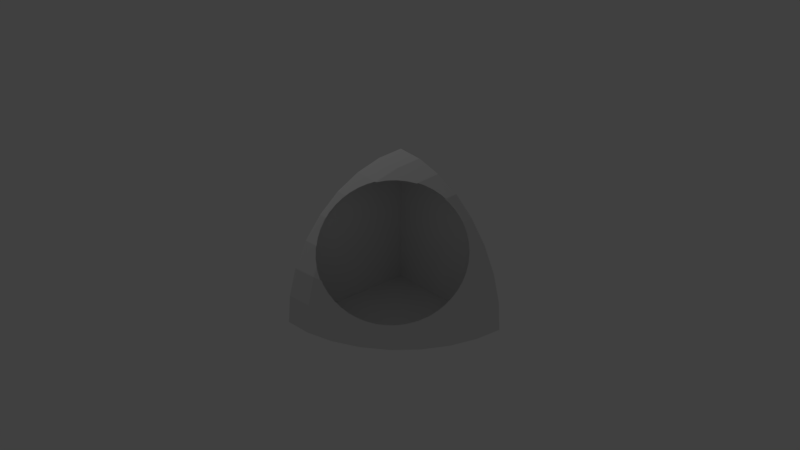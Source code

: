 # Source: wedge-0.12.blend  (saved by Blender 2.78.0; exported with 4.5.12 LTS)
import bpy
from mathutils import Matrix  # noqa: F401  (used for matrix-valued properties, if any)

bpy.ops.wm.read_factory_settings(use_empty=True)
scene = bpy.context.scene
scene.name = 'Scene'

# ---- collections
col_collection_1 = bpy.data.collections.new('Collection 1'); scene.collection.children.link(col_collection_1)

# ---- materials (node trees are filled in below, after node groups)
mat_material = bpy.data.materials.new('Material')
mat_material.alpha_threshold = 0.0
mat_material.use_transparent_shadow = False
mat_material.roughness = 0.5
mat_material.line_color = (0.0, 0.0, 0.0, 1.0)

# ---- material node trees

# ---- world
world_world = bpy.data.worlds.new('World'); scene.world = world_world
world_world.color = (0.05088, 0.05088, 0.05088)
world_world.use_sun_shadow = False
world_world.sun_shadow_jitter_overblur = 0.0
world_world.cycles.sampling_method = 'MANUAL'

# ---- cameras
cam_camera = bpy.data.cameras.new('Camera')
cam_camera.clip_end = 100.0
cam_camera.lens = 35.0
cam_camera.sensor_width = 32.0
cam_camera.sensor_height = 18.0
cam_camera.ortho_scale = 7.314
cam_camera.dof.focus_distance = 0.0
cam_camera.dof.aperture_fstop = 128.0

# ---- lights
light_lamp = bpy.data.lights.new('Lamp', 'POINT')
light_lamp.transmission_factor = 0.0
light_lamp.cutoff_distance = 30.0
light_lamp.energy = 100.0
light_lamp.shadow_buffer_clip_start = 1.001
light_lamp.shadow_soft_size = 0.1
light_lamp.shadow_maximum_resolution = 0.006
light_lamp.use_absolute_resolution = True

# ---- meshes
me_cube = bpy.data.meshes.new('Cube')
me_cube.from_pydata([(-0.004834, -0.001764, -0.003168), (-0.01058, 1.731, 3.545e-08), (-1.225, 1.225, 1.069e-08), (-1.225, 1.715e-07, 1.225), (-1.732, 2.676e-07, 5.345e-09), (-0.6628, 1.6, 3.356e-08), (-1.6, 0.6628, 7.642e-09), (-1.6, 2.441e-07, 0.6628), (-0.6628, 2.164e-08, 1.6), (-0.9627, 1.441, 2.602e-08), (-1.441, 0.9627, 7.874e-09), (-1.698, 2.621e-07, 0.3377), (-0.3377, -6.24e-08, 1.698), (-1.211, 1.211, 0.2655), (-0.3377, 1.698, 3.974e-08), (-1.698, 0.3377, 2.833e-09), (-1.441, 2.134e-07, 0.9628), (-0.9628, 9.999e-08, 1.441), (-0.6604, 0.3183, 1.568), (-0.3239, 0.6553, 1.569), (-0.3183, 1.568, 0.6604), (-0.6553, 1.569, 0.3239), (-1.568, 0.3183, 0.6604), (-1.569, 0.6553, 0.3239), (-1.664, 0.3337, 0.3368), (-1.417, 0.951, 0.3004), (-0.3337, 1.664, 0.3368), (-0.8568, 0.8532, 1.24), (-0.3368, 0.3337, 1.664), (-0.951, 1.417, 0.3004), (-1.224, -0.004602, 1.224), (-1.732, 2.68e-07, -0.005287), (-1.6, -0.004947, 0.6628), (-0.9626, -0.004469, 1.441), (-0.3377, -0.004312, 1.697), (-1.697, -0.005146, 0.3377), (-1.44, -0.004763, 0.9626), (-0.008478, -0.004291, 1.731), (-0.008456, -1.433e-07, 1.731), (-0.008618, 0.6626, 1.599), (-0.009078, 1.224, 1.224), (-0.009768, 1.599, 0.6628), (-0.01017, 1.697, 0.3377), (-0.0094, 1.44, 0.9626), (-0.008814, 0.9623, 1.44), (-0.008498, 0.3376, 1.697), (-1.225, 1.225, -0.004535), (-0.6627, 1.6, -0.004305), (-1.6, 0.6627, -0.00488), (-0.3377, 1.698, -0.004245), (-0.9626, 1.44, -0.004403), (-1.697, 0.3377, -0.00508), (-1.44, 0.9626, -0.004696), (-1.486, 0.3068, 0.8185), (-1.218, 0.1265, 1.218), (-1.53, 0.46, 0.6496), (-0.4265, 1.539, 0.6521), (-0.3248, 0.6346, 1.575), (-1.206, 1.206, 0.2959), (-0.3116, 0.6556, 1.57), (-1.52, 0.6383, 0.5055), (-1.406, 0.9447, 0.3477), (-0.6605, 0.3104, 1.569), (-0.1494, 0.9568, 1.429), (-0.6446, 0.319, 1.573), (-0.6391, 0.3193, 1.575), (-0.6407, 1.527, 0.479), (-0.9583, 0.155, 1.428), (-0.1957, 1.424, 0.9571), (-0.946, 1.408, 0.3379), (-1.422, 0.2187, 0.9564), (-0.1135, 1.219, 1.219), (-0.3171, 1.511, 0.766), (-0.3884, 1.533, 0.6852), (-1.013, 1.36, 0.3137), (-1.103, 1.291, 0.2961), (-1.194, 1.215, 0.294), (-1.47, 0.2755, 0.8561), (-1.427, 0.2224, 0.9464), (-1.271, 1.126, 0.2978), (-1.341, 1.036, 0.3155), (-1.404, 0.9469, 0.3467), (-0.4644, 1.541, 0.6082), (-0.5469, 1.537, 0.5378), (-0.1111, 1.238, 1.195), (-0.1217, 1.306, 1.11), (-0.1529, 1.372, 1.026), (-0.2503, 0.723, 1.541), (-0.1958, 0.8098, 1.501), (-0.1594, 0.9025, 1.456), (-1.154, 0.1157, 1.271), (-1.071, 0.1193, 1.339), (-0.9894, 0.1402, 1.404), (-0.3195, 0.641, 1.574), (-0.8998, 0.1665, 1.457), (-0.8075, 0.2025, 1.502), (-0.7218, 0.2555, 1.542), (-0.7276, 1.499, 0.4211), (-0.8216, 1.463, 0.3751), (-0.9212, 1.42, 0.3422), (-1.523, 0.4128, 0.6907), (-1.502, 0.34, 0.771), (-1.367, 0.1728, 1.031), (-1.301, 0.1404, 1.115), (-1.234, 0.1257, 1.198), (-1.527, 0.5759, 0.5454), (-1.531, 0.4917, 0.6151), (-1.448, 0.8487, 0.3802), (-1.484, 0.7547, 0.4264), (-1.513, 0.6652, 0.4833), (-0.2007, 1.433, 0.9406), (-0.2508, 1.476, 0.8492), (-0.1314, 0.9921, 1.402), (-0.1081, 1.074, 1.337), (-0.1031, 1.158, 1.268), (-0.5421, 0.3812, 1.586), (-0.4539, 0.4568, 1.59), (-0.379, 0.545, 1.586), (-0.9481, 1.412, 0.3219), (-0.33, 0.6547, 1.567), (-1.218, 0.1333, 1.218), (-0.1594, 0.9564, 1.428), (-0.4112, 1.543, 0.6533), (-1.208, 1.208, 0.2804), (-1.489, 0.3072, 0.8126), (-1.523, 0.6394, 0.4929), (-0.1123, 1.246, 1.185), (-1.409, 0.9466, 0.3336), (-1.104, 1.295, 0.2799), (-0.6423, 1.531, 0.4624), (-0.1254, 1.314, 1.1), (-1.532, 0.4498, 0.6503), (-0.6598, 0.3268, 1.566), (-0.3108, 1.514, 0.7642), (-0.9579, 0.1671, 1.427), (-1.374, 0.1787, 1.022), (-0.1922, 1.425, 0.9572), (-1.432, 0.2285, 0.936), (-0.1558, 1.38, 1.016), (-1.013, 1.365, 0.2983), (-1.195, 1.219, 0.2784), (-1.162, 0.1239, 1.263), (-1.079, 0.1276, 1.331), (-0.9974, 0.1484, 1.396), (-0.9095, 0.1765, 1.451), (-0.8171, 0.2127, 1.496), (-0.7312, 0.2658, 1.536), (-1.53, 0.5791, 0.5315), (-1.534, 0.4948, 0.6015), (-1.528, 0.4174, 0.6786), (-1.507, 0.3444, 0.7592), (-1.45, 0.8523, 0.3655), (-1.487, 0.7581, 0.4117), (-1.516, 0.6685, 0.469), (-0.3178, 1.518, 0.7534), (-0.3893, 1.539, 0.6724), (-0.2011, 1.439, 0.9285), (-0.2512, 1.482, 0.8368), (-0.2584, 0.7335, 1.535), (-0.2039, 0.8205, 1.495), (-0.1674, 0.9134, 1.45), (-0.7273, 1.504, 0.4059), (-0.8216, 1.468, 0.3598), (-0.9214, 1.424, 0.3267), (-1.308, 0.1467, 1.106), (-1.241, 0.1321, 1.189), (-0.1367, 1.001, 1.394), (-0.1134, 1.084, 1.328), (-0.1085, 1.168, 1.26), (-0.6489, 0.3314, 1.568), (-0.5513, 0.3917, 1.58), (-0.4628, 0.4673, 1.584), (-0.388, 0.5558, 1.58), (-1.475, 0.2803, 0.845), (-1.273, 1.13, 0.2823), (-1.343, 1.039, 0.3), (-1.407, 0.9506, 0.3316), (-0.463, 1.546, 0.5935), (-0.5457, 1.542, 0.5228), (-0.6395, 1.532, 0.4637)], [(121, 63), (72, 73), (73, 56), (68, 110), (110, 111), (134, 144), (144, 145), (145, 146), (158, 159), (159, 160), (160, 121), (121, 166), (166, 167), (167, 168)], [(29, 9, 2, 13, 128), (52, 10, 2, 46), (36, 30, 3, 16), (28, 65, 64, 62, 8, 12), (35, 32, 7, 11), (51, 15, 6, 48), (26, 14, 5, 21), (25, 127, 176, 175, 174, 123, 13), (24, 22, 131, 148, 147, 125, 23), (22, 124, 150, 149, 131), (7, 16, 70, 78, 137, 77, 173, 124, 22), (16, 3, 54, 104, 103, 102, 135, 70), (15, 24, 23, 6), (4, 11, 24, 15), (11, 7, 22, 24), (10, 25, 13, 2), (6, 23, 25, 10), (23, 125, 153, 152, 151, 127, 25), (20, 26, 21, 129, 179, 178, 177, 122), (41, 42, 26, 20), (42, 1, 14, 26), (40, 43, 136, 138, 86, 130, 85, 126, 84, 71), (43, 41, 20, 133, 157, 156, 136), (31, 4, 15, 51), (31, 35, 11, 4), (44, 63, 89, 88, 87, 59, 39), (40, 71, 114, 113, 112, 63, 44), (45, 28, 12, 38), (39, 59, 93, 57, 28, 45), (19, 119, 172, 171, 170, 169, 132, 18, 64, 65, 115, 116, 117, 57), (32, 36, 16, 7), (48, 6, 10, 52), (21, 5, 9, 29), (17, 3, 30, 33), (1, 49, 14), (14, 49, 47, 5), (5, 47, 50, 9), (9, 50, 46, 2), (12, 8, 17, 33, 34), (2, 10, 52, 6, 51, 4, 0, 1, 14, 5, 9), (0, 37, 45, 39, 44, 40, 43, 41, 42, 1), (34, 33, 30, 36, 32, 35, 31, 0, 37), (58, 76, 75, 74, 69, 118, 139, 128, 140, 123), (67, 92, 91, 90, 54, 3, 17), (57, 93, 59, 19), (62, 96, 95, 94, 67, 17, 8), (69, 99, 98, 97, 66, 129, 161, 162, 163, 118), (62, 64, 18), (57, 117, 116, 115, 65, 28), (86, 138, 136, 68), (123, 140, 128, 13), (128, 139, 118, 29), (134, 143, 142, 141, 120, 54, 90, 91, 92, 67), (125, 147, 148, 131, 55, 106, 105, 60), (131, 149, 150, 124, 53, 101, 100, 55), (127, 151, 152, 153, 125, 60, 109, 108, 107, 61), (122, 155, 154, 133, 20), (118, 163, 162, 161, 129, 21, 29), (120, 165, 164, 135, 102, 103, 104, 54), (124, 173, 77, 53), (123, 174, 175, 176, 127, 61, 81, 80, 79, 58), (122, 177, 178, 179, 129, 66, 83, 82, 56)])
me_cube.materials.append(mat_material)
me_cube.use_remesh_preserve_volume = False
me_cube.use_remesh_preserve_attributes = False
me_cube.use_mirror_vertex_groups = False
me_cube.update()

# ---- curves / text
cu_beziercircle_001 = bpy.data.curves.new('BezierCircle.001', 'CURVE')
cu_beziercircle_001.dimensions = '3D'
_sp = cu_beziercircle_001.splines.new('BEZIER'); _sp.bezier_points.add(3)
_sp.bezier_points.foreach_set('co', [-1.0, 0.0, 0.0, 0.0, 1.0, 0.0, 1.0, 0.0, 0.0, 0.0, -1.0, 0.0])
_sp.bezier_points.foreach_set('handle_left', [-1.0, -0.5521, 0.0, -0.5521, 1.0, 0.0, 1.0, 0.5521, 0.0, 0.5521, -1.0, 0.0])
_sp.bezier_points.foreach_set('handle_right', [-1.0, 0.5521, 0.0, 0.5521, 1.0, 0.0, 1.0, -0.5521, 0.0, -0.5521, -1.0, 0.0])
for _p, _l, _r in zip(_sp.bezier_points, ['AUTO', 'AUTO', 'AUTO', 'AUTO'], ['AUTO', 'AUTO', 'AUTO', 'AUTO']): _p.handle_left_type = _l; _p.handle_right_type = _r
_sp.order_u = 0
_sp.order_v = 0
_sp.use_cyclic_u = True
cu_beziercircle_001.use_path = True
cu_beziercircle_001.use_path_clamp = True
cu_beziercircle_001.bevel_resolution = 0
cu_beziercircle_001.fill_mode = 'HALF'
cu_beziercircle = bpy.data.curves.new('BezierCircle', 'CURVE')
cu_beziercircle.dimensions = '3D'
cu_beziercircle.use_path = True
cu_beziercircle.use_path_clamp = True
cu_beziercircle.bevel_resolution = 0
cu_beziercircle.fill_mode = 'HALF'

# ---- objects
ob_beziercircle_001 = bpy.data.objects.new('BezierCircle.001', cu_beziercircle_001)
ob_beziercircle = bpy.data.objects.new('BezierCircle', cu_beziercircle)
ob_cube = bpy.data.objects.new('Cube', me_cube)
ob_lamp = bpy.data.objects.new('Lamp', light_lamp)
ob_camera = bpy.data.objects.new('Camera', cam_camera)

# ---- transforms, parenting, visibility, modifiers, constraints
ob_beziercircle_001.location = (-0.92, 0.92, 1.0)
ob_beziercircle_001.rotation_euler = (2.356, 0.0, 0.7854)
ob_beziercircle_001.scale = (0.85, 0.85, 0.85)
ob_beziercircle_001.lineart.crease_threshold = 0.0
ob_beziercircle.location = (-0.9, 0.9, 1.0)
ob_beziercircle.rotation_euler = (2.356, 0.0, 0.7854)
ob_beziercircle.scale = (0.85, 0.85, 0.85)
ob_beziercircle.lineart.crease_threshold = 0.0
ob_cube.location = (0.0, 0.0, 0.0)
ob_cube.lock_rotations_4d = False
ob_cube.empty_display_type = 'ARROWS'
ob_cube.lineart.crease_threshold = 0.0
ob_lamp.location = (4.076, 1.005, 5.904)
ob_lamp.rotation_euler = (0.6503, 0.05522, 1.866)
ob_lamp.lock_rotations_4d = False
ob_lamp.empty_display_type = 'ARROWS'
ob_lamp.color = (0.0, 0.0, 0.0, 0.0)
ob_lamp.lineart.crease_threshold = 0.0
ob_camera.location = (-7.481, 6.508, 5.344)
ob_camera.rotation_euler = (1.134, 0.0, 3.997)
ob_camera.lock_rotations_4d = False
ob_camera.empty_display_type = 'ARROWS'
ob_camera.color = (0.0, 0.0, 0.0, 0.0)
ob_camera.display_type = 'WIRE'
ob_camera.lineart.crease_threshold = 0.0

# ---- collection membership
col_collection_1.objects.link(ob_beziercircle_001)
col_collection_1.objects.link(ob_beziercircle)
col_collection_1.objects.link(ob_cube)
col_collection_1.objects.link(ob_lamp)
col_collection_1.objects.link(ob_camera)

# ---- scene / render settings (as saved in the file)
scene.camera = ob_camera
scene.frame_start = 1; scene.frame_end = 250; scene.frame_set(36)
scene.render.engine = 'BLENDER_EEVEE_NEXT'
scene.render.resolution_percentage = 50
scene.render.dither_intensity = 0.0
scene.cycles.use_denoising = False
scene.cycles.samples = 128
scene.cycles.sampling_pattern = 'TABULATED_SOBOL'
scene.cycles.light_sampling_threshold = 0.0
scene.cycles.use_adaptive_sampling = False
scene.cycles.use_light_tree = False
scene.cycles.blur_glossy = 0.0
scene.cycles.sample_clamp_indirect = 0.0
scene.view_settings.view_transform = 'Standard'
bpy.context.view_layer.update()
